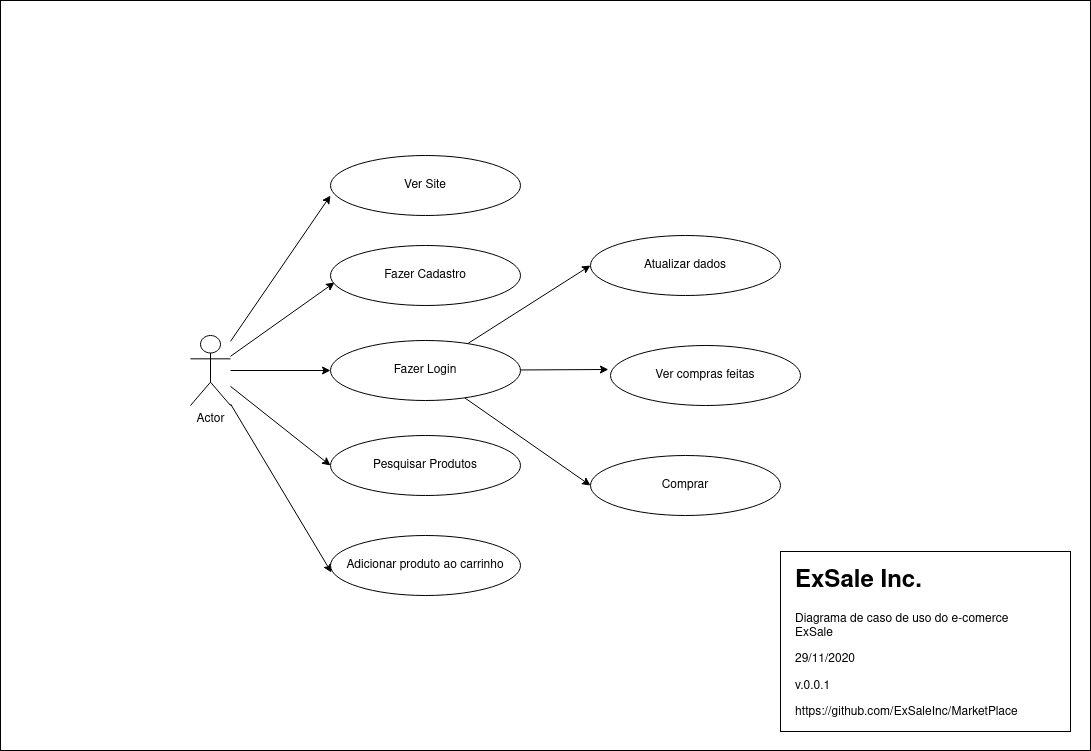

The diagram above was exported from draw.io. Its source (the exported page's mxGraphModel, read from the mxfile embedded in the PNG):
<mxGraphModel dx="1422" dy="804" grid="1" gridSize="10" guides="1" tooltips="1" connect="1" arrows="1" fold="1" page="1" pageScale="1" pageWidth="1169" pageHeight="827" math="0" shadow="0">
  <root>
    <mxCell id="0" />
    <mxCell id="1" parent="0" />
    <mxCell id="Raeb36Kf9L9X6QYVczqu-19" value="" style="rounded=0;whiteSpace=wrap;html=1;" vertex="1" parent="1">
      <mxGeometry x="40" y="39" width="1090" height="750" as="geometry" />
    </mxCell>
    <mxCell id="Raeb36Kf9L9X6QYVczqu-10" style="rounded=0;orthogonalLoop=1;jettySize=auto;html=1;entryX=0;entryY=0.667;entryDx=0;entryDy=0;entryPerimeter=0;" edge="1" parent="1" source="Raeb36Kf9L9X6QYVczqu-1" target="Raeb36Kf9L9X6QYVczqu-2">
      <mxGeometry relative="1" as="geometry" />
    </mxCell>
    <mxCell id="Raeb36Kf9L9X6QYVczqu-11" style="edgeStyle=none;rounded=0;orthogonalLoop=1;jettySize=auto;html=1;entryX=0.021;entryY=0.617;entryDx=0;entryDy=0;entryPerimeter=0;" edge="1" parent="1" source="Raeb36Kf9L9X6QYVczqu-1" target="Raeb36Kf9L9X6QYVczqu-3">
      <mxGeometry relative="1" as="geometry" />
    </mxCell>
    <mxCell id="Raeb36Kf9L9X6QYVczqu-12" style="edgeStyle=none;rounded=0;orthogonalLoop=1;jettySize=auto;html=1;entryX=0;entryY=0.5;entryDx=0;entryDy=0;" edge="1" parent="1" source="Raeb36Kf9L9X6QYVczqu-1" target="Raeb36Kf9L9X6QYVczqu-4">
      <mxGeometry relative="1" as="geometry" />
    </mxCell>
    <mxCell id="Raeb36Kf9L9X6QYVczqu-14" style="edgeStyle=none;rounded=0;orthogonalLoop=1;jettySize=auto;html=1;entryX=0.005;entryY=0.617;entryDx=0;entryDy=0;entryPerimeter=0;" edge="1" parent="1" source="Raeb36Kf9L9X6QYVczqu-1" target="Raeb36Kf9L9X6QYVczqu-9">
      <mxGeometry relative="1" as="geometry" />
    </mxCell>
    <mxCell id="Raeb36Kf9L9X6QYVczqu-1" value="Actor" style="shape=umlActor;verticalLabelPosition=bottom;verticalAlign=top;html=1;outlineConnect=0;" vertex="1" parent="1">
      <mxGeometry x="230" y="374" width="40" height="70" as="geometry" />
    </mxCell>
    <mxCell id="Raeb36Kf9L9X6QYVczqu-2" value="Ver Site" style="ellipse;whiteSpace=wrap;html=1;" vertex="1" parent="1">
      <mxGeometry x="370" y="194" width="190" height="60" as="geometry" />
    </mxCell>
    <mxCell id="Raeb36Kf9L9X6QYVczqu-3" value="Fazer Cadastro" style="ellipse;whiteSpace=wrap;html=1;" vertex="1" parent="1">
      <mxGeometry x="370" y="284" width="190" height="60" as="geometry" />
    </mxCell>
    <mxCell id="Raeb36Kf9L9X6QYVczqu-15" style="edgeStyle=none;rounded=0;orthogonalLoop=1;jettySize=auto;html=1;entryX=0;entryY=0.5;entryDx=0;entryDy=0;" edge="1" parent="1" source="Raeb36Kf9L9X6QYVczqu-4" target="Raeb36Kf9L9X6QYVczqu-6">
      <mxGeometry relative="1" as="geometry" />
    </mxCell>
    <mxCell id="Raeb36Kf9L9X6QYVczqu-16" style="edgeStyle=none;rounded=0;orthogonalLoop=1;jettySize=auto;html=1;entryX=0;entryY=0.5;entryDx=0;entryDy=0;" edge="1" parent="1" source="Raeb36Kf9L9X6QYVczqu-4" target="Raeb36Kf9L9X6QYVczqu-7">
      <mxGeometry relative="1" as="geometry" />
    </mxCell>
    <mxCell id="Raeb36Kf9L9X6QYVczqu-17" style="edgeStyle=none;rounded=0;orthogonalLoop=1;jettySize=auto;html=1;entryX=-0.011;entryY=0.4;entryDx=0;entryDy=0;entryPerimeter=0;" edge="1" parent="1" source="Raeb36Kf9L9X6QYVczqu-4" target="Raeb36Kf9L9X6QYVczqu-8">
      <mxGeometry relative="1" as="geometry" />
    </mxCell>
    <mxCell id="Raeb36Kf9L9X6QYVczqu-4" value="Fazer Login" style="ellipse;whiteSpace=wrap;html=1;" vertex="1" parent="1">
      <mxGeometry x="370" y="379" width="190" height="60" as="geometry" />
    </mxCell>
    <mxCell id="Raeb36Kf9L9X6QYVczqu-5" value="Pesquisar Produtos" style="ellipse;whiteSpace=wrap;html=1;" vertex="1" parent="1">
      <mxGeometry x="370" y="474" width="190" height="60" as="geometry" />
    </mxCell>
    <mxCell id="Raeb36Kf9L9X6QYVczqu-6" value="Atualizar dados" style="ellipse;whiteSpace=wrap;html=1;" vertex="1" parent="1">
      <mxGeometry x="630" y="274" width="190" height="60" as="geometry" />
    </mxCell>
    <mxCell id="Raeb36Kf9L9X6QYVczqu-7" value="Comprar" style="ellipse;whiteSpace=wrap;html=1;" vertex="1" parent="1">
      <mxGeometry x="630" y="494" width="190" height="60" as="geometry" />
    </mxCell>
    <mxCell id="Raeb36Kf9L9X6QYVczqu-8" value="Ver compras feitas " style="ellipse;whiteSpace=wrap;html=1;" vertex="1" parent="1">
      <mxGeometry x="650" y="384" width="190" height="60" as="geometry" />
    </mxCell>
    <mxCell id="Raeb36Kf9L9X6QYVczqu-9" value="Adicionar produto ao carrinho" style="ellipse;whiteSpace=wrap;html=1;" vertex="1" parent="1">
      <mxGeometry x="370" y="574" width="190" height="60" as="geometry" />
    </mxCell>
    <mxCell id="Raeb36Kf9L9X6QYVczqu-13" style="edgeStyle=none;rounded=0;orthogonalLoop=1;jettySize=auto;html=1;entryX=0;entryY=0.5;entryDx=0;entryDy=0;" edge="1" parent="1" source="Raeb36Kf9L9X6QYVczqu-1" target="Raeb36Kf9L9X6QYVczqu-5">
      <mxGeometry relative="1" as="geometry" />
    </mxCell>
    <mxCell id="Raeb36Kf9L9X6QYVczqu-20" value="" style="rounded=0;whiteSpace=wrap;html=1;" vertex="1" parent="1">
      <mxGeometry x="820" y="590" width="290" height="180" as="geometry" />
    </mxCell>
    <mxCell id="Raeb36Kf9L9X6QYVczqu-21" value="&lt;h1&gt;ExSale Inc.&lt;br&gt;&lt;/h1&gt;&lt;p&gt;Diagrama de caso de uso do e-comerce ExSale&lt;/p&gt;&lt;p&gt;29/11/2020&lt;/p&gt;&lt;p&gt;v.0.0.1&lt;/p&gt;&lt;p&gt;https://github.com/ExSaleInc/MarketPlace&lt;br&gt;&lt;/p&gt;" style="text;html=1;strokeColor=none;fillColor=none;spacing=5;spacingTop=-20;whiteSpace=wrap;overflow=hidden;rounded=0;" vertex="1" parent="1">
      <mxGeometry x="830" y="600" width="260" height="160" as="geometry" />
    </mxCell>
  </root>
</mxGraphModel>